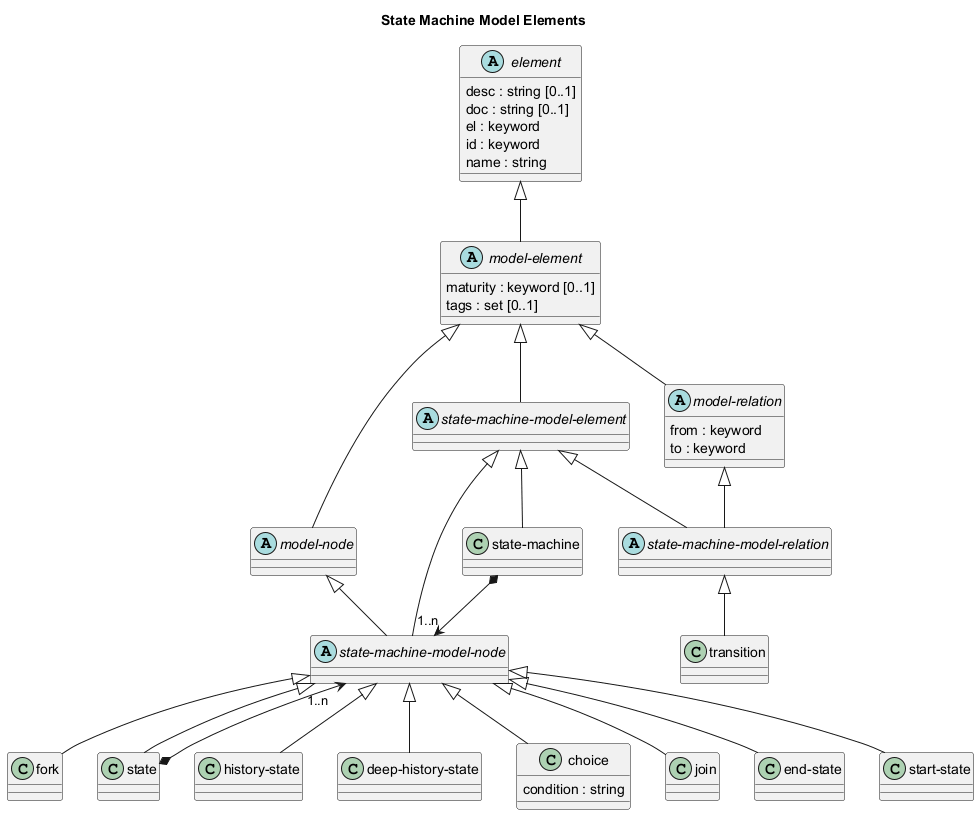

The diagram above was rendered by PlantUML. Its source (embedded in the PNG):
@startuml state-machine-model-elements






title State Machine Model Elements

class "fork" as overarch_dataModel_fork {}
class "state-machine" as overarch_dataModel_stateMachine {}
class "history-state" as overarch_dataModel_historyState {}
abstract class "state-machine-model-element" as overarch_dataModel_stateMachineModelElement {}
abstract class "model-element" as overarch_dataModel_modelElement {
  maturity : keyword [0..1]
  tags : set [0..1]
}
class "deep-history-state" as overarch_dataModel_deepHistoryState {}
class "choice" as overarch_dataModel_choice {
  condition : string
}
class "state" as overarch_dataModel_state {}
abstract class "model-node" as overarch_dataModel_modelNode {}
abstract class "model-relation" as overarch_dataModel_modelRelation {
  from : keyword
  to : keyword
}
abstract class "state-machine-model-relation" as overarch_dataModel_stateMachineModelRelation {}
class "transition" as overarch_dataModel_transition {}
class "join" as overarch_dataModel_join {}
class "end-state" as overarch_dataModel_endState {}
abstract class "state-machine-model-node" as overarch_dataModel_stateMachineModelNode {}
abstract class "element" as overarch_dataModel_element {
  desc : string [0..1]
  doc : string [0..1]
  el : keyword
  id : keyword
  name : string
}
class "start-state" as overarch_dataModel_startState {}
overarch_dataModel_stateMachineModelNode <|-- overarch_dataModel_choice
overarch_dataModel_element <|-- overarch_dataModel_modelElement
overarch_dataModel_modelElement <|-- overarch_dataModel_modelNode
overarch_dataModel_stateMachineModelRelation <|-- overarch_dataModel_transition
overarch_dataModel_stateMachineModelElement <|-- overarch_dataModel_stateMachine
overarch_dataModel_stateMachineModelNode <|-- overarch_dataModel_endState
overarch_dataModel_stateMachineModelNode <|-- overarch_dataModel_fork
overarch_dataModel_modelElement <|-- overarch_dataModel_modelRelation
overarch_dataModel_stateMachineModelNode <|-- overarch_dataModel_startState
overarch_dataModel_modelElement <|-- overarch_dataModel_stateMachineModelElement
overarch_dataModel_stateMachineModelNode <|-- overarch_dataModel_deepHistoryState
overarch_dataModel_state *-->  "1..n" overarch_dataModel_stateMachineModelNode
overarch_dataModel_modelRelation <|-- overarch_dataModel_stateMachineModelRelation
overarch_dataModel_stateMachineModelElement <|-- overarch_dataModel_stateMachineModelRelation
overarch_dataModel_stateMachine *-->  "1..n" overarch_dataModel_stateMachineModelNode
overarch_dataModel_modelNode <|-- overarch_dataModel_stateMachineModelNode
overarch_dataModel_stateMachineModelElement <|-- overarch_dataModel_stateMachineModelNode
overarch_dataModel_stateMachineModelNode <|-- overarch_dataModel_historyState
overarch_dataModel_stateMachineModelNode <|-- overarch_dataModel_state
overarch_dataModel_stateMachineModelNode <|-- overarch_dataModel_join
@enduml